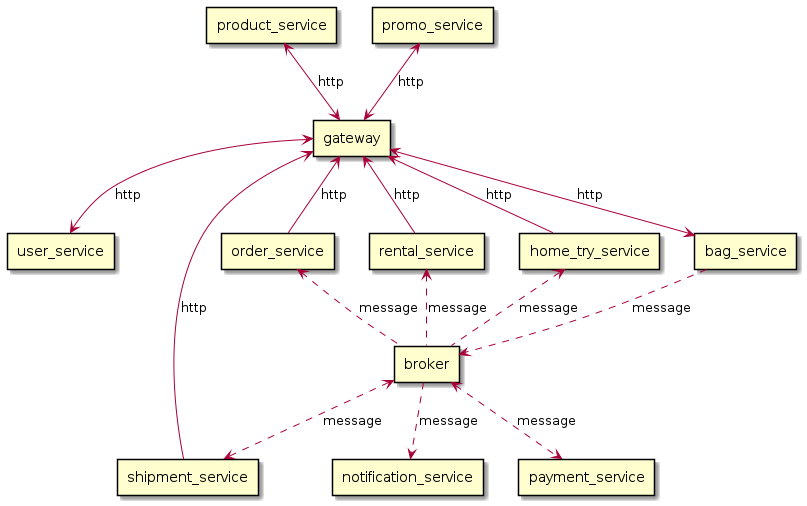

The diagram above was rendered by PlantUML. Its source (embedded in the PNG):
@startuml hcl

rectangle gateway
rectangle user_service
rectangle bag_service
rectangle order_service
rectangle rental_service
rectangle home_try_service
rectangle broker
rectangle payment_service
rectangle shipment_service
rectangle notification_service
rectangle product_service
rectangle promo_service

gateway <--> user_service : http
gateway <--> bag_service : http
gateway <-- order_service : http
gateway <-- rental_service : http
gateway <-- home_try_service : http
product_service <--> gateway : http
promo_service <--> gateway : http
shipment_service --> gateway : http

bag_service -[dashed]-> broker : message
order_service <-[dashed]- broker   : message
rental_service <-[dashed]- broker   : message
home_try_service <-[dashed]- broker   : message
broker <-[dashed]-> shipment_service : message
broker <-[dashed]-> payment_service : message
broker -[dashed]-> notification_service : message

@enduml